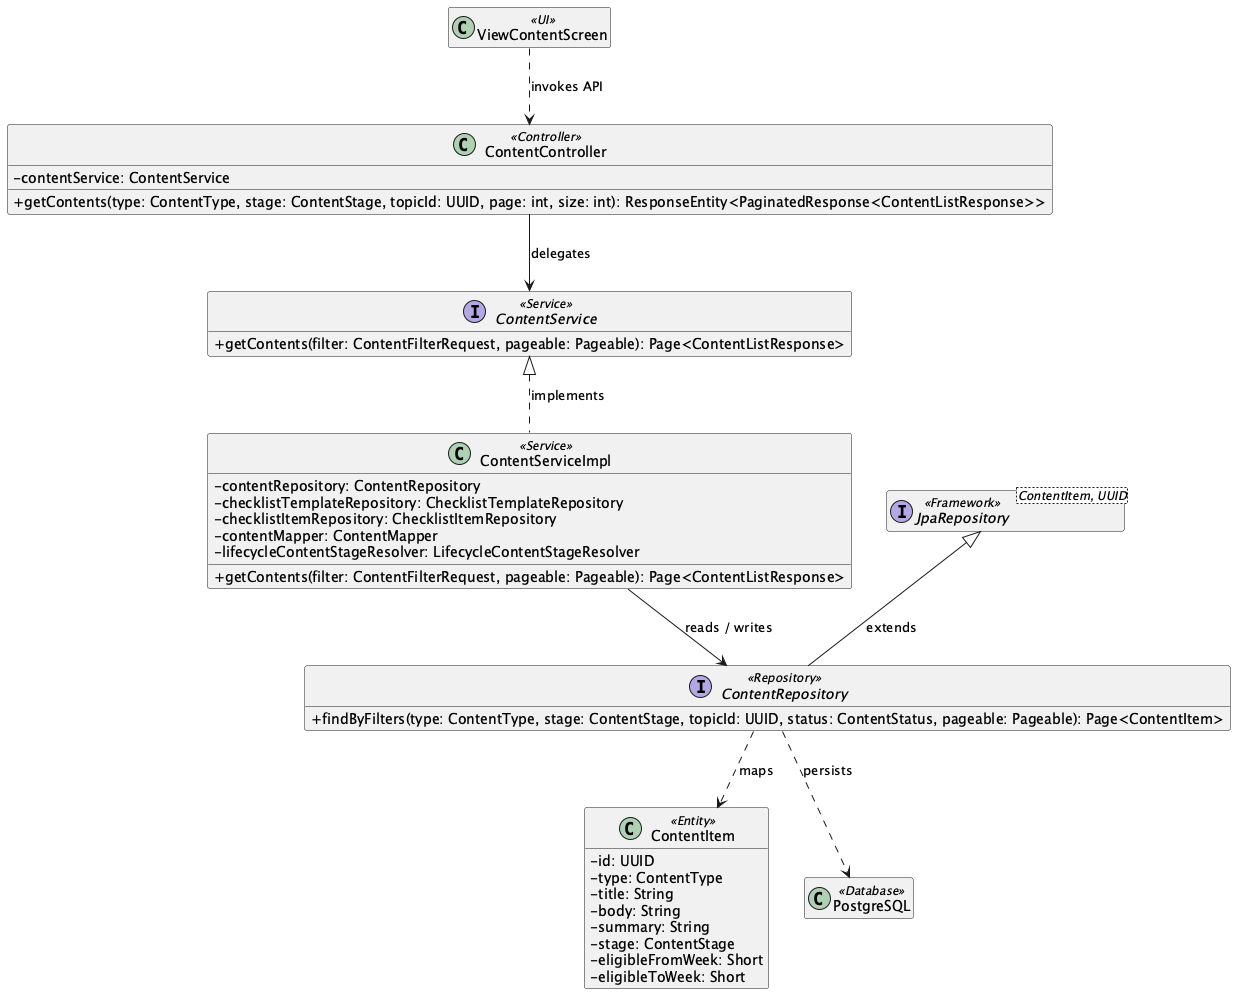

The diagram above was rendered by PlantUML. Its source (embedded in the PNG):
@startuml
skinparam classAttributeIconSize 0
hide empty members

class "ViewContentScreen" as UIViewContentScreen <<UI>>
class "ContentController" as ControllerContentController <<Controller>> {
  - contentService: ContentService
  + getContents(type: ContentType, stage: ContentStage, topicId: UUID, page: int, size: int): ResponseEntity<PaginatedResponse<ContentListResponse>>
}
interface "ContentService" as ServiceContractContentService <<Service>> {
  + getContents(filter: ContentFilterRequest, pageable: Pageable): Page<ContentListResponse>
}
class "ContentServiceImpl" as ServiceContentServiceImpl <<Service>> {
  - contentRepository: ContentRepository
  - checklistTemplateRepository: ChecklistTemplateRepository
  - checklistItemRepository: ChecklistItemRepository
  - contentMapper: ContentMapper
  - lifecycleContentStageResolver: LifecycleContentStageResolver
  + getContents(filter: ContentFilterRequest, pageable: Pageable): Page<ContentListResponse>
}
ServiceContractContentService <|.. ServiceContentServiceImpl : implements
interface "ContentRepository" as RepositoryContentRepository <<Repository>> {
  + findByFilters(type: ContentType, stage: ContentStage, topicId: UUID, status: ContentStatus, pageable: Pageable): Page<ContentItem>
}
class "ContentItem" as EntityContentItem <<Entity>> {
  - id: UUID
  - type: ContentType
  - title: String
  - body: String
  - summary: String
  - stage: ContentStage
  - eligibleFromWeek: Short
  - eligibleToWeek: Short
}
interface "JpaRepository<ContentItem, UUID>" as RepositoryBaseContentRepository <<Framework>>
RepositoryBaseContentRepository <|-- RepositoryContentRepository : extends
class "PostgreSQL" as DB <<Database>>
UIViewContentScreen ..> ControllerContentController : invokes API
ControllerContentController --> ServiceContractContentService : delegates
ServiceContentServiceImpl --> RepositoryContentRepository : reads / writes
RepositoryContentRepository ..> EntityContentItem : maps
RepositoryContentRepository ..> DB : persists
@enduml